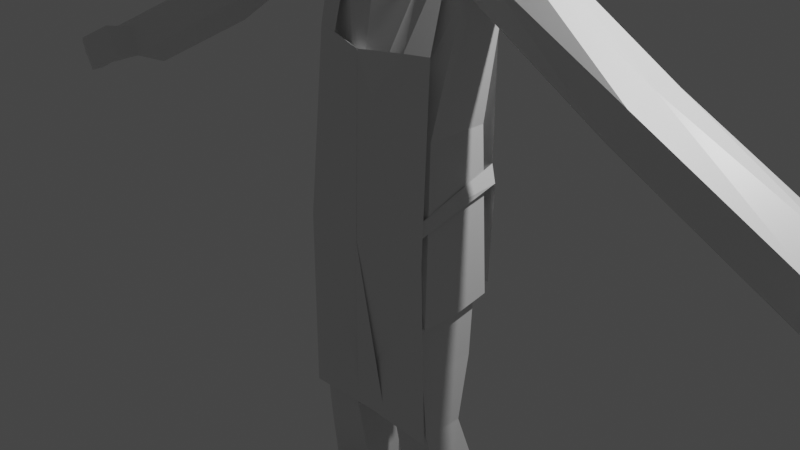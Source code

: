 # Source: male_base_MOD_004.blend  (saved by Blender 2.93.20; exported with 4.5.12 LTS)
import bpy
from mathutils import Matrix  # noqa: F401  (used for matrix-valued properties, if any)

bpy.ops.wm.read_factory_settings(use_empty=True)
scene = bpy.context.scene
scene.name = 'Scene'

# ---- collections
col_collection = bpy.data.collections.new('Collection'); scene.collection.children.link(col_collection)
col_mesh = bpy.data.collections.new('mesh'); scene.collection.children.link(col_mesh)
col_clothes = bpy.data.collections.new('clothes'); scene.collection.children.link(col_clothes)

# ---- materials (node trees are filled in below, after node groups)
mat_material = bpy.data.materials.new('Material')
mat_material.alpha_threshold = 0.0
mat_material.use_transparent_shadow = False
mat_material.line_color = (0.0, 0.0, 0.0, 1.0)

# ---- material node trees
mat_material.use_nodes = True; mat_material.node_tree.nodes.clear()
_N = mat_material.node_tree.nodes; _L = mat_material.node_tree.links
n0 = _N.new('ShaderNodeOutputMaterial'); n0.name = 'Material Output'; n0.location = (300, 300)
n1 = _N.new('ShaderNodeBsdfPrincipled'); n1.name = 'Principled BSDF'; n1.location = (10, 300)
n1.distribution = 'GGX'
n1.subsurface_method = 'BURLEY'
n1.inputs[2].default_value = 0.4
n1.inputs[3].default_value = 1.45
n1.inputs[27].default_value = (0.0, 0.0, 0.0, 1.0)
n1.inputs[28].default_value = 1.0
_L.new(n1.outputs[0], n0.inputs[0])
n0.is_active_output = True

# ---- world
world_world = bpy.data.worlds.new('World'); scene.world = world_world
world_world.use_nodes = True; world_world.node_tree.nodes.clear()
_N = world_world.node_tree.nodes; _L = world_world.node_tree.links
n0 = _N.new('ShaderNodeOutputWorld'); n0.name = 'World Output'; n0.location = (300, 300)
n1 = _N.new('ShaderNodeBackground'); n1.name = 'Background'; n1.location = (10, 300)
n1.inputs[0].default_value = (0.05088, 0.05088, 0.05088, 1.0)
_L.new(n1.outputs[0], n0.inputs[0])
n0.is_active_output = True
world_world.color = (0.8276, 0.0, 0.6364)
world_world.use_sun_shadow = False
world_world.sun_shadow_jitter_overblur = 0.0

# ---- cameras
cam_camera = bpy.data.cameras.new('Camera')
cam_camera.clip_end = 100.0
cam_camera.ortho_scale = 7.314

# ---- lights
light_light = bpy.data.lights.new('Light', 'POINT')
light_light.transmission_factor = 0.0
light_light.energy = 1000.0
light_light.shadow_soft_size = 0.1
light_light.shadow_maximum_resolution = 0.006
light_light.use_absolute_resolution = True

# ---- meshes
me_cube = bpy.data.meshes.new('Cube')
me_cube.from_pydata([(0.6857, 0.4564, 1.099), (0.7371, 0.3364, -0.7691), (0.6857, -0.249, 1.099), (0.7371, -0.4248, -0.7691), (0.0, 0.4143, -0.685), (0.0, -0.5433, 1.099), (0.0, -0.4305, -0.7751), (0.0, 0.528, 1.099), (0.8248, -0.4305, -0.7751), (0.2629, -0.4248, -0.7691), (0.8248, 0.4143, -0.685), (0.307, 0.1219, -2.12), (0.2629, 0.3364, -0.7691), (0.307, -0.3538, -2.12), (0.7813, -0.3538, -2.12), (0.7813, 0.1219, -2.12), (0.2854, 0.2506, -3.462), (0.2854, -0.1401, -3.416), (0.9002, -0.1401, -3.416), (0.9002, 0.2506, -3.462), (0.2374, 0.2524, -4.059), (0.2374, -0.3916, -4.059), (0.9002, -0.3916, -4.059), (0.9002, 0.2524, -4.059), (0.301, -1.553, -3.71), (0.9002, -1.553, -3.71), (0.2374, -1.553, -4.059), (0.9002, -1.553, -4.059), (0.9309, 0.4564, 2.659), (0.0, 0.6482, 2.659), (0.0, -0.3135, 2.527), (1.102, -0.05453, 2.716), (0.0, 0.6482, 2.991), (0.0, -0.1581, 2.716), (0.9309, -0.1108, 2.527), (1.102, 0.4564, 2.991), (2.613, 0.4564, 1.667), (2.613, -0.249, 1.667), (2.784, 0.4564, 1.999), (2.784, -0.249, 1.999), (4.41, 0.4564, 0.7422), (4.41, -0.249, 0.7422), (4.58, 0.4564, 1.074), (4.58, -0.249, 1.074), (0.6857, 0.1037, 1.099), (0.8248, 0.0, -0.7691), (0.2629, 0.0, -0.7691), (0.0, 0.1037, 1.099), (0.7371, 0.0, -0.7691), (0.0, 0.0, -0.7691), (0.307, -0.09899, -2.12), (0.7813, -0.09899, -2.12), (0.2854, 0.05889, -3.44), (0.9002, 0.05889, -3.44), (0.2374, 0.1762, -4.059), (0.9002, 0.1762, -4.059), (0.0, 0.1037, 2.659), (0.9473, 0.1037, 3.06), (0.0, 0.1037, 3.103), (0.9309, 0.1037, 2.659), (1.102, 0.1037, 3.017), (2.613, 0.1037, 1.497), (2.784, 0.1037, 2.06), (4.41, 0.1037, 0.5893), (4.58, 0.1037, 1.235), (5.612, 0.1037, 0.305), (5.612, -0.249, 0.3221), (5.988, 0.1037, 0.5028), (5.782, -0.249, 0.4807), (5.782, 0.4564, 0.4807), (5.612, 0.4564, 0.3221), (5.181, -0.249, 0.8637), (5.181, 0.1037, 0.8948), (5.011, 0.4564, 0.5321), (5.011, 0.1037, 0.5914), (5.181, 0.4564, 0.8637), (5.011, -0.249, 0.5321), (4.625, -0.4267, 0.7422), (4.796, -0.4267, 1.074), (5.011, -0.563, 0.5321), (5.181, -0.563, 0.8637), (5.317, -0.2665, 0.3744), (5.488, -0.2665, 0.7059), (5.317, -0.4137, 0.3744), (5.488, -0.4137, 0.7059), (0.4124, -0.4305, -0.7751), (0.3429, 0.4564, 1.099), (0.4124, 0.4143, -0.685), (0.3429, -0.3962, 1.099), (0.5, -0.4248, -0.7691), (0.5, 0.3364, -0.7691), (0.5441, -0.3538, -2.12), (0.5441, 0.1219, -2.12), (0.5928, -0.1401, -3.416), (0.5928, 0.2506, -3.462), (0.5688, -0.3916, -4.059), (0.5688, 0.2524, -4.059), (0.6006, -1.553, -3.71), (0.5688, -1.553, -4.059), (0.4655, 0.4564, 2.659), (0.4655, -0.2122, 2.527), (0.5508, 0.4564, 2.991), (0.5508, -0.1063, 2.716), (0.4737, 0.1037, 3.082), (0.5688, 0.1762, -4.059), (0.0, 0.4125, 3.466), (0.0, 0.05974, 3.453), (0.2883, 0.4125, 3.466), (0.3396, 0.05974, 3.432), (0.7506, -0.3859, -1.39), (0.2764, 0.2869, -1.39), (0.2764, -0.3859, -1.39), (0.2764, -0.04949, -1.39), (0.7506, 0.2869, -1.39), (0.7506, -0.04949, -1.39), (0.5135, -0.3859, -1.39), (0.5135, 0.2869, -1.39), (0.8593, 0.3004, -2.756), (0.8766, -0.06763, -2.717), (0.587, -0.2436, -2.747), (0.587, 0.3004, -2.756), (0.3148, 0.3004, -2.756), (0.3148, -0.2436, -2.747), (0.8593, -0.2436, -2.747), (0.332, -0.06763, -2.717)], [], [(114, 109, 14, 51), (45, 44, 2, 8), (87, 86, 0, 10), (85, 88, 5, 6), (86, 7, 29, 99), (89, 3, 8, 85), (48, 1, 10, 45), (90, 12, 4, 87), (46, 9, 6, 49), (112, 110, 11, 50), (116, 113, 15, 92), (115, 111, 13, 91), (120, 117, 19, 94), (52, 16, 20, 54), (119, 122, 17, 93), (118, 123, 18, 53), (124, 121, 16, 52), (104, 55, 22, 95), (94, 19, 23, 96), (95, 22, 27, 98), (53, 18, 22, 55), (97, 24, 26, 98), (93, 17, 24, 97), (22, 18, 25, 27), (17, 21, 26, 24), (56, 30, 33, 58), (44, 0, 28, 59), (47, 5, 30, 56), (88, 2, 34, 100), (103, 58, 33, 102), (99, 29, 32, 101), (100, 34, 31, 102), (28, 35, 38, 36), (57, 31, 60), (61, 36, 40, 63), (59, 28, 36, 61), (31, 34, 37, 39), (60, 31, 39, 62), (74, 73, 70, 65), (39, 37, 41, 43), (62, 39, 43, 64), (36, 38, 42, 40), (38, 62, 64, 42), (72, 71, 68, 67), (35, 60, 62, 38), (34, 59, 61, 37), (37, 61, 63, 41), (35, 57, 60), (103, 101, 107, 108), (7, 47, 56, 29), (2, 44, 59, 34), (29, 56, 58, 32), (19, 53, 55, 23), (96, 23, 55, 104), (122, 124, 52, 17), (117, 118, 53, 19), (17, 52, 54, 21), (111, 112, 50, 13), (12, 46, 49, 4), (3, 48, 45, 8), (10, 0, 44, 45), (113, 114, 51, 15), (65, 70, 69, 67), (66, 65, 67, 68), (73, 75, 69, 70), (76, 74, 65, 66), (75, 72, 67, 69), (71, 76, 66, 68), (43, 41, 77, 78), (42, 64, 72, 75), (41, 63, 74, 76), (40, 42, 75, 73), (64, 43, 71, 72), (63, 40, 73, 74), (78, 77, 79, 80), (71, 43, 78, 80), (41, 76, 79, 77), (71, 80, 84, 82), (81, 82, 84, 83), (79, 76, 81, 83), (76, 71, 82, 81), (80, 79, 83, 84), (20, 96, 104, 54), (35, 101, 103, 57), (30, 100, 102, 33), (28, 99, 101, 35), (57, 103, 102, 31), (5, 88, 100, 30), (18, 93, 97, 25), (25, 97, 98, 27), (21, 95, 98, 26), (16, 94, 96, 20), (54, 104, 95, 21), (123, 119, 93, 18), (121, 120, 94, 16), (109, 115, 91, 14), (110, 116, 92, 11), (1, 90, 87, 10), (9, 89, 85, 6), (0, 86, 99, 28), (8, 2, 88, 85), (4, 7, 86, 87), (107, 105, 106, 108), (58, 103, 108, 106), (32, 58, 106, 105), (101, 32, 105, 107), (12, 90, 116, 110), (3, 89, 115, 109), (1, 48, 114, 113), (9, 46, 112, 111), (89, 9, 111, 115), (90, 1, 113, 116), (46, 12, 110, 112), (48, 3, 109, 114), (11, 92, 120, 121), (14, 91, 119, 123), (15, 51, 118, 117), (13, 50, 124, 122), (50, 11, 121, 124), (51, 14, 123, 118), (91, 13, 122, 119), (92, 15, 117, 120)])
_uv = me_cube.uv_layers.new(name='UVMap')
_uv.uv.foreach_set('vector', [0.3421, 0.625, 0.3421, 0.7171, 0.3421, 0.7171, 0.3421, 0.625, 0.375, 0.625, 0.625, 0.625, 0.625, 0.75, 0.375, 0.75, 0.375, 0.4375, 0.625, 0.4375, 0.625, 0.5, 0.375, 0.5, 0.375, 0.8125, 0.625, 0.8125, 0.625, 0.875, 0.375, 0.875, 0.625, 0.4375, 0.625, 0.375, 0.625, 0.375, 0.625, 0.4375, 0.3125, 0.7171, 0.3421, 0.7171, 0.375, 0.75, 0.3125, 0.75, 0.3421, 0.625, 0.3421, 0.5329, 0.375, 0.5, 0.375, 0.625, 0.3125, 0.5329, 0.2829, 0.5329, 0.25, 0.5, 0.3125, 0.5, 0.2829, 0.625, 0.2829, 0.7171, 0.25, 0.75, 0.25, 0.625, 0.2829, 0.625, 0.2829, 0.5329, 0.2829, 0.5329, 0.2829, 0.625, 0.3125, 0.5329, 0.3421, 0.5329, 0.3421, 0.5329, 0.3125, 0.5329, 0.3125, 0.7171, 0.2829, 0.7171, 0.2829, 0.7171, 0.3125, 0.7171, 0.3125, 0.5329, 0.3421, 0.5329, 0.3421, 0.5329, 0.3125, 0.5329, 0.2829, 0.625, 0.2829, 0.5329, 0.2829, 0.5329, 0.2829, 0.625, 0.3125, 0.7171, 0.2829, 0.7171, 0.2829, 0.7171, 0.3125, 0.7171, 0.3421, 0.625, 0.3421, 0.7171, 0.3421, 0.7171, 0.3421, 0.625, 0.2829, 0.625, 0.2829, 0.5329, 0.2829, 0.5329, 0.2829, 0.625, 0.3125, 0.625, 0.3421, 0.625, 0.3421, 0.7171, 0.3125, 0.7171, 0.3125, 0.5329, 0.3421, 0.5329, 0.3421, 0.5329, 0.3125, 0.5329, 0.3125, 0.7171, 0.3421, 0.7171, 0.3421, 0.7171, 0.3125, 0.7171, 0.3421, 0.625, 0.3421, 0.7171, 0.3421, 0.7171, 0.3421, 0.625, 0.3125, 0.7171, 0.2829, 0.7171, 0.2829, 0.7171, 0.3125, 0.7171, 0.3125, 0.7171, 0.2829, 0.7171, 0.2829, 0.7171, 0.3125, 0.7171, 0.3421, 0.7171, 0.3421, 0.7171, 0.3421, 0.7171, 0.3421, 0.7171, 0.2829, 0.7171, 0.2829, 0.7171, 0.2829, 0.7171, 0.2829, 0.7171, 0.0, 0.0, 0.0, 0.0, 0.0, 0.0, 0.0, 0.0, 0.625, 0.625, 0.625, 0.5, 0.625, 0.5, 0.625, 0.625, 0.0, 0.0, 0.0, 0.0, 0.0, 0.0, 0.0, 0.0, 0.625, 0.8125, 0.625, 0.75, 0.625, 0.75, 0.625, 0.8125, 0.6875, 0.625, 0.75, 0.625, 0.75, 0.75, 0.6875, 0.75, 0.625, 0.4375, 0.625, 0.375, 0.625, 0.375, 0.625, 0.4375, 0.625, 0.8125, 0.625, 0.75, 0.625, 0.75, 0.625, 0.8125, 0.625, 0.5, 0.625, 0.5, 0.625, 0.5, 0.625, 0.5, 0.625, 0.625, 0.625, 0.75, 0.625, 0.625, 0.625, 0.625, 0.625, 0.5, 0.625, 0.5, 0.625, 0.625, 0.625, 0.625, 0.625, 0.5, 0.625, 0.5, 0.625, 0.625, 0.625, 0.75, 0.625, 0.75, 0.625, 0.75, 0.625, 0.75, 0.625, 0.625, 0.625, 0.75, 0.625, 0.75, 0.625, 0.625, 0.625, 0.625, 0.625, 0.5, 0.625, 0.5, 0.625, 0.625, 0.625, 0.75, 0.625, 0.75, 0.625, 0.75, 0.625, 0.75, 0.625, 0.625, 0.625, 0.75, 0.625, 0.75, 0.625, 0.625, 0.625, 0.5, 0.625, 0.5, 0.625, 0.5, 0.625, 0.5, 0.625, 0.5, 0.625, 0.625, 0.625, 0.625, 0.625, 0.5, 0.625, 0.625, 0.625, 0.75, 0.625, 0.75, 0.625, 0.625, 0.625, 0.5, 0.625, 0.625, 0.625, 0.625, 0.625, 0.5, 0.625, 0.75, 0.625, 0.625, 0.625, 0.625, 0.625, 0.75, 0.625, 0.75, 0.625, 0.625, 0.625, 0.625, 0.625, 0.75, 0.625, 0.5, 0.625, 0.625, 0.625, 0.625, 0.6875, 0.625, 0.6875, 0.5, 0.6875, 0.5, 0.6875, 0.625, 0.0, 0.0, 0.0, 0.0, 0.0, 0.0, 0.0, 0.0, 0.625, 0.75, 0.625, 0.625, 0.625, 0.625, 0.625, 0.75, 0.0, 0.0, 0.0, 0.0, 0.0, 0.0, 0.0, 0.0, 0.3421, 0.5329, 0.3421, 0.625, 0.3421, 0.625, 0.3421, 0.5329, 0.3125, 0.5329, 0.3421, 0.5329, 0.3421, 0.625, 0.3125, 0.625, 0.2829, 0.7171, 0.2829, 0.625, 0.2829, 0.625, 0.2829, 0.7171, 0.3421, 0.5329, 0.3421, 0.625, 0.3421, 0.625, 0.3421, 0.5329, 0.2829, 0.7171, 0.2829, 0.625, 0.2829, 0.625, 0.2829, 0.7171, 0.2829, 0.7171, 0.2829, 0.625, 0.2829, 0.625, 0.2829, 0.7171, 0.2829, 0.5329, 0.2829, 0.625, 0.25, 0.625, 0.25, 0.5, 0.3421, 0.7171, 0.3421, 0.625, 0.375, 0.625, 0.375, 0.75, 0.375, 0.5, 0.625, 0.5, 0.625, 0.625, 0.375, 0.625, 0.3421, 0.5329, 0.3421, 0.625, 0.3421, 0.625, 0.3421, 0.5329, 0.625, 0.625, 0.625, 0.5, 0.625, 0.5, 0.625, 0.625, 0.625, 0.75, 0.625, 0.625, 0.625, 0.625, 0.625, 0.75, 0.625, 0.5, 0.625, 0.5, 0.625, 0.5, 0.625, 0.5, 0.625, 0.75, 0.625, 0.625, 0.625, 0.625, 0.625, 0.75, 0.625, 0.5, 0.625, 0.625, 0.625, 0.625, 0.625, 0.5, 0.625, 0.75, 0.625, 0.75, 0.625, 0.75, 0.625, 0.75, 0.625, 0.75, 0.625, 0.75, 0.625, 0.75, 0.625, 0.75, 0.625, 0.5, 0.625, 0.625, 0.625, 0.625, 0.625, 0.5, 0.625, 0.75, 0.625, 0.625, 0.625, 0.625, 0.625, 0.75, 0.625, 0.5, 0.625, 0.5, 0.625, 0.5, 0.625, 0.5, 0.625, 0.625, 0.625, 0.75, 0.625, 0.75, 0.625, 0.625, 0.625, 0.625, 0.625, 0.5, 0.625, 0.5, 0.625, 0.625, 0.625, 0.75, 0.625, 0.75, 0.625, 0.75, 0.625, 0.75, 0.625, 0.75, 0.625, 0.75, 0.625, 0.75, 0.625, 0.75, 0.625, 0.75, 0.625, 0.75, 0.625, 0.75, 0.625, 0.75, 0.625, 0.75, 0.625, 0.75, 0.625, 0.75, 0.625, 0.75, 0.625, 0.75, 0.625, 0.75, 0.625, 0.75, 0.625, 0.75, 0.625, 0.75, 0.625, 0.75, 0.625, 0.75, 0.625, 0.75, 0.625, 0.75, 0.625, 0.75, 0.625, 0.75, 0.625, 0.75, 0.625, 0.75, 0.625, 0.75, 0.625, 0.75, 0.625, 0.75, 0.2829, 0.5329, 0.3125, 0.5329, 0.3125, 0.625, 0.2829, 0.625, 0.625, 0.5, 0.6875, 0.5, 0.6875, 0.625, 0.625, 0.625, 0.625, 0.875, 0.625, 0.8125, 0.625, 0.8125, 0.625, 0.875, 0.625, 0.5, 0.625, 0.4375, 0.625, 0.4375, 0.625, 0.5, 0.625, 0.625, 0.6875, 0.625, 0.6875, 0.75, 0.625, 0.75, 0.625, 0.875, 0.625, 0.8125, 0.625, 0.8125, 0.625, 0.875, 0.3421, 0.7171, 0.3125, 0.7171, 0.3125, 0.7171, 0.3421, 0.7171, 0.3421, 0.7171, 0.3125, 0.7171, 0.3125, 0.7171, 0.3421, 0.7171, 0.2829, 0.7171, 0.3125, 0.7171, 0.3125, 0.7171, 0.2829, 0.7171, 0.2829, 0.5329, 0.3125, 0.5329, 0.3125, 0.5329, 0.2829, 0.5329, 0.2829, 0.625, 0.3125, 0.625, 0.3125, 0.7171, 0.2829, 0.7171, 0.3421, 0.7171, 0.3125, 0.7171, 0.3125, 0.7171, 0.3421, 0.7171, 0.2829, 0.5329, 0.3125, 0.5329, 0.3125, 0.5329, 0.2829, 0.5329, 0.3421, 0.7171, 0.3125, 0.7171, 0.3125, 0.7171, 0.3421, 0.7171, 0.2829, 0.5329, 0.3125, 0.5329, 0.3125, 0.5329, 0.2829, 0.5329, 0.3421, 0.5329, 0.3125, 0.5329, 0.3125, 0.5, 0.375, 0.5, 0.2829, 0.7171, 0.3125, 0.7171, 0.3125, 0.75, 0.25, 0.75, 0.625, 0.5, 0.625, 0.4375, 0.625, 0.4375, 0.625, 0.5, 0.375, 0.75, 0.625, 0.75, 0.625, 0.8125, 0.375, 0.8125, 0.375, 0.375, 0.625, 0.375, 0.625, 0.4375, 0.375, 0.4375, 0.6875, 0.5, 0.75, 0.5, 0.75, 0.625, 0.6875, 0.625, 0.75, 0.625, 0.6875, 0.625, 0.6875, 0.625, 0.75, 0.625, 0.0, 0.0, 0.0, 0.0, 0.0, 0.0, 0.0, 0.0, 0.625, 0.4375, 0.625, 0.375, 0.625, 0.375, 0.625, 0.4375, 0.2829, 0.5329, 0.3125, 0.5329, 0.3125, 0.5329, 0.2829, 0.5329, 0.3421, 0.7171, 0.3125, 0.7171, 0.3125, 0.7171, 0.3421, 0.7171, 0.3421, 0.5329, 0.3421, 0.625, 0.3421, 0.625, 0.3421, 0.5329, 0.2829, 0.7171, 0.2829, 0.625, 0.2829, 0.625, 0.2829, 0.7171, 0.3125, 0.7171, 0.2829, 0.7171, 0.2829, 0.7171, 0.3125, 0.7171, 0.3125, 0.5329, 0.3421, 0.5329, 0.3421, 0.5329, 0.3125, 0.5329, 0.2829, 0.625, 0.2829, 0.5329, 0.2829, 0.5329, 0.2829, 0.625, 0.3421, 0.625, 0.3421, 0.7171, 0.3421, 0.7171, 0.3421, 0.625, 0.2829, 0.5329, 0.3125, 0.5329, 0.3125, 0.5329, 0.2829, 0.5329, 0.3421, 0.7171, 0.3125, 0.7171, 0.3125, 0.7171, 0.3421, 0.7171, 0.3421, 0.5329, 0.3421, 0.625, 0.3421, 0.625, 0.3421, 0.5329, 0.2829, 0.7171, 0.2829, 0.625, 0.2829, 0.625, 0.2829, 0.7171, 0.2829, 0.625, 0.2829, 0.5329, 0.2829, 0.5329, 0.2829, 0.625, 0.3421, 0.625, 0.3421, 0.7171, 0.3421, 0.7171, 0.3421, 0.625, 0.3125, 0.7171, 0.2829, 0.7171, 0.2829, 0.7171, 0.3125, 0.7171, 0.3125, 0.5329, 0.3421, 0.5329, 0.3421, 0.5329, 0.3125, 0.5329])
me_cube.materials.append(mat_material)
me_cube.use_remesh_preserve_volume = False
me_cube.use_remesh_preserve_attributes = False
me_cube.use_mirror_vertex_groups = False
me_cube.update()
me_sphere = bpy.data.meshes.new('Sphere')
me_sphere.from_pydata([(-0.03891, 0.6725, 5.641), (-0.03891, 1.052, 5.388), (-0.03891, 1.197, 5.211), (-0.03891, 1.305, 5.008), (-0.03891, 1.372, 4.789), (-0.03891, 1.395, 4.561), (-0.03891, 1.372, 4.333), (-0.03891, 1.305, 4.113), (-0.03891, 1.197, 3.911), (-0.03891, 0.8747, 3.588), (-0.03891, 0.4531, 3.414), (0.07519, 0.4225, 5.708), (0.1849, 0.6125, 5.641), (0.286, 0.7876, 5.533), (0.3746, 0.9411, 5.388), (0.4474, 1.067, 5.211), (0.5014, 1.161, 5.008), (0.5347, 1.218, 4.789), (0.5459, 1.238, 4.561), (0.5347, 1.218, 4.333), (0.5014, 1.161, 4.113), (0.4474, 1.067, 3.911), (0.3746, 0.9411, 3.734), (0.286, 0.7876, 3.588), (0.1849, 0.6125, 3.48), (0.07519, 0.4225, 3.414), (0.1587, 0.339, 5.708), (0.3487, 0.4487, 5.641), (0.5238, 0.5498, 5.533), (0.6773, 0.6384, 5.388), (0.8033, 0.7111, 5.211), (0.8969, 0.7652, 5.008), (0.9546, 0.7985, 4.789), (0.974, 0.8097, 4.561), (0.9546, 0.7985, 4.333), (0.8969, 0.7652, 4.113), (0.8033, 0.7111, 3.911), (0.6773, 0.6384, 3.734), (0.5238, 0.5498, 3.588), (0.3487, 0.4487, 3.48), (0.1587, 0.339, 3.414), (0.1893, 0.2249, 5.708), (0.4087, 0.2249, 5.641), (0.6109, 0.2249, 5.533), (0.7882, 0.2249, 5.388), (0.9336, 0.2249, 5.211), (1.042, 0.2249, 5.008), (1.108, 0.2249, 4.789), (1.131, 0.2249, 4.561), (1.108, 0.2249, 4.333), (1.042, 0.2249, 4.113), (0.9336, 0.2249, 3.911), (0.7882, 0.2249, 3.734), (0.6109, 0.2249, 3.588), (0.4087, 0.2249, 3.48), (0.1893, 0.2249, 3.414), (0.1587, 0.1108, 5.708), (0.3487, 0.001073, 5.641), (0.5238, -0.1, 5.533), (0.6773, -0.1887, 5.388), (0.8033, -0.2614, 5.211), (0.8969, -0.3154, 5.008), (0.9546, -0.3487, 4.789), (0.974, -0.3599, 4.561), (0.9546, -0.3487, 4.333), (0.8969, -0.3154, 4.113), (0.8033, -0.2614, 3.911), (0.6773, -0.1887, 3.734), (0.5238, -0.1, 3.588), (0.3487, 0.001073, 3.48), (0.1587, 0.1108, 3.414), (0.07519, 0.02726, 5.708), (0.1849, -0.1628, 5.641), (0.286, -0.3379, 5.533), (0.3746, -0.4914, 5.388), (0.4474, -0.6174, 5.211), (0.5014, -0.711, 5.008), (0.5347, -0.7686, 4.789), (0.5459, -0.7881, 4.561), (0.5347, -0.7686, 4.333), (0.5014, -0.711, 4.113), (0.4474, -0.6174, 3.911), (0.3746, -0.4914, 3.734), (0.286, -0.3379, 3.588), (0.1849, -0.1628, 3.48), (0.07519, 0.02726, 3.414), (-0.03891, -0.003311, 5.708), (-0.03891, -0.2227, 5.641), (-0.03891, -0.4249, 5.533), (-0.03891, -0.6022, 5.388), (-0.03891, -0.7476, 5.211), (-0.03891, -0.8557, 5.008), (-0.03891, -0.9223, 4.789), (-0.03891, -0.9448, 4.561), (-0.03891, -0.9223, 4.333), (-0.03891, -0.8557, 4.113), (-0.03891, -0.7476, 3.911), (-0.03891, -0.6022, 3.734), (-0.03891, -0.4249, 3.588), (-0.03891, -0.2227, 3.48), (-0.03891, -0.003311, 3.414), (-0.153, 0.02726, 5.708), (-0.2627, -0.1628, 5.641), (-0.3638, -0.3379, 5.533), (-0.4524, -0.4914, 5.388), (-0.5252, -0.6174, 5.211), (-0.5792, -0.711, 5.008), (-0.6125, -0.7686, 4.789), (-0.6237, -0.7881, 4.561), (-0.6125, -0.7686, 4.333), (-0.5792, -0.711, 4.113), (-0.5252, -0.6174, 3.911), (-0.4524, -0.4914, 3.734), (-0.3638, -0.3379, 3.588), (-0.2627, -0.1628, 3.48), (-0.153, 0.02726, 3.414), (-0.03891, 0.2249, 5.731), (-0.2365, 0.1108, 5.708), (-0.4265, 0.001073, 5.641), (-0.6017, -0.1, 5.533), (-0.7552, -0.1887, 5.388), (-0.8811, -0.2614, 5.211), (-0.9747, -0.3154, 5.008), (-1.032, -0.3487, 4.789), (-1.052, -0.3599, 4.561), (-1.032, -0.3487, 4.333), (-0.9747, -0.3154, 4.113), (-0.8811, -0.2614, 3.911), (-0.7552, -0.1887, 3.734), (-0.6017, -0.1, 3.588), (-0.4265, 0.001073, 3.48), (-0.2365, 0.1108, 3.414), (-0.2671, 0.2249, 5.708), (-0.4865, 0.2249, 5.641), (-0.6887, 0.2249, 5.533), (-0.866, 0.2249, 5.388), (-1.011, 0.2249, 5.211), (-1.12, 0.2249, 5.008), (-1.186, 0.2249, 4.789), (-1.209, 0.2249, 4.561), (-1.186, 0.2249, 4.333), (-1.12, 0.2249, 4.113), (-1.011, 0.2249, 3.911), (-0.866, 0.2249, 3.734), (-0.6887, 0.2249, 3.588), (-0.4865, 0.2249, 3.48), (-0.2671, 0.2249, 3.414), (-0.2365, 0.339, 5.708), (-0.4265, 0.4487, 5.641), (-0.6017, 0.5498, 5.533), (-0.7552, 0.6384, 5.388), (-0.8811, 0.7111, 5.211), (-0.9747, 0.7652, 5.008), (-1.032, 0.7985, 4.789), (-1.052, 0.8097, 4.561), (-1.032, 0.7985, 4.333), (-0.9747, 0.7652, 4.113), (-0.8811, 0.7111, 3.911), (-0.7552, 0.6384, 3.734), (-0.6017, 0.5498, 3.588), (-0.4265, 0.4487, 3.48), (-0.2365, 0.339, 3.414), (-0.153, 0.4225, 5.708), (-0.2627, 0.6125, 5.641), (-0.3638, 0.7876, 5.533), (-0.4524, 0.9411, 5.388), (-0.5252, 1.067, 5.211), (-0.5792, 1.161, 5.008), (-0.6125, 1.218, 4.789), (-0.6237, 1.238, 4.561), (-0.6125, 1.218, 4.333), (-0.5792, 1.161, 4.113), (-0.5252, 1.067, 3.911), (-0.4524, 0.9411, 3.734), (-0.3638, 0.7876, 3.588), (-0.2627, 0.6125, 3.48), (-0.153, 0.4225, 3.414), (-0.03891, 0.4531, 5.708), (-0.03891, 0.8747, 5.533), (-0.03891, 1.052, 3.734), (-0.03891, 0.6725, 3.48), (-0.03891, 0.2249, 3.391)], [], [(4, 3, 16, 17), (10, 180, 24, 25), (5, 4, 17, 18), (177, 116, 11), (181, 10, 25), (6, 5, 18, 19), (0, 177, 11, 12), (7, 6, 19, 20), (178, 0, 12, 13), (8, 7, 20, 21), (1, 178, 13, 14), (179, 8, 21, 22), (2, 1, 14, 15), (9, 179, 22, 23), (3, 2, 15, 16), (180, 9, 23, 24), (23, 22, 37, 38), (16, 15, 30, 31), (24, 23, 38, 39), (17, 16, 31, 32), (25, 24, 39, 40), (18, 17, 32, 33), (11, 116, 26), (181, 25, 40), (19, 18, 33, 34), (12, 11, 26, 27), (20, 19, 34, 35), (13, 12, 27, 28), (21, 20, 35, 36), (14, 13, 28, 29), (22, 21, 36, 37), (15, 14, 29, 30), (35, 34, 49, 50), (28, 27, 42, 43), (36, 35, 50, 51), (29, 28, 43, 44), (37, 36, 51, 52), (30, 29, 44, 45), (38, 37, 52, 53), (31, 30, 45, 46), (39, 38, 53, 54), (32, 31, 46, 47), (40, 39, 54, 55), (33, 32, 47, 48), (26, 116, 41), (181, 40, 55), (34, 33, 48, 49), (27, 26, 41, 42), (54, 53, 68, 69), (47, 46, 61, 62), (55, 54, 69, 70), (48, 47, 62, 63), (41, 116, 56), (181, 55, 70), (49, 48, 63, 64), (42, 41, 56, 57), (50, 49, 64, 65), (43, 42, 57, 58), (51, 50, 65, 66), (44, 43, 58, 59), (52, 51, 66, 67), (45, 44, 59, 60), (53, 52, 67, 68), (46, 45, 60, 61), (58, 57, 72, 73), (66, 65, 80, 81), (59, 58, 73, 74), (67, 66, 81, 82), (60, 59, 74, 75), (68, 67, 82, 83), (61, 60, 75, 76), (69, 68, 83, 84), (62, 61, 76, 77), (70, 69, 84, 85), (63, 62, 77, 78), (56, 116, 71), (181, 70, 85), (64, 63, 78, 79), (57, 56, 71, 72), (65, 64, 79, 80), (77, 76, 91, 92), (85, 84, 99, 100), (78, 77, 92, 93), (71, 116, 86), (181, 85, 100), (79, 78, 93, 94), (72, 71, 86, 87), (80, 79, 94, 95), (73, 72, 87, 88), (81, 80, 95, 96), (74, 73, 88, 89), (82, 81, 96, 97), (75, 74, 89, 90), (83, 82, 97, 98), (76, 75, 90, 91), (84, 83, 98, 99), (96, 95, 110, 111), (89, 88, 103, 104), (97, 96, 111, 112), (90, 89, 104, 105), (98, 97, 112, 113), (91, 90, 105, 106), (99, 98, 113, 114), (92, 91, 106, 107), (100, 99, 114, 115), (93, 92, 107, 108), (86, 116, 101), (181, 100, 115), (94, 93, 108, 109), (87, 86, 101, 102), (95, 94, 109, 110), (88, 87, 102, 103), (115, 114, 130, 131), (108, 107, 123, 124), (101, 116, 117), (181, 115, 131), (109, 108, 124, 125), (102, 101, 117, 118), (110, 109, 125, 126), (103, 102, 118, 119), (111, 110, 126, 127), (104, 103, 119, 120), (112, 111, 127, 128), (105, 104, 120, 121), (113, 112, 128, 129), (106, 105, 121, 122), (114, 113, 129, 130), (107, 106, 122, 123), (120, 119, 134, 135), (128, 127, 142, 143), (121, 120, 135, 136), (129, 128, 143, 144), (122, 121, 136, 137), (130, 129, 144, 145), (123, 122, 137, 138), (131, 130, 145, 146), (124, 123, 138, 139), (117, 116, 132), (181, 131, 146), (125, 124, 139, 140), (118, 117, 132, 133), (126, 125, 140, 141), (119, 118, 133, 134), (127, 126, 141, 142), (139, 138, 153, 154), (132, 116, 147), (181, 146, 161), (140, 139, 154, 155), (133, 132, 147, 148), (141, 140, 155, 156), (134, 133, 148, 149), (142, 141, 156, 157), (135, 134, 149, 150), (143, 142, 157, 158), (136, 135, 150, 151), (144, 143, 158, 159), (137, 136, 151, 152), (145, 144, 159, 160), (138, 137, 152, 153), (146, 145, 160, 161), (158, 157, 172, 173), (151, 150, 165, 166), (159, 158, 173, 174), (152, 151, 166, 167), (160, 159, 174, 175), (153, 152, 167, 168), (161, 160, 175, 176), (154, 153, 168, 169), (147, 116, 162), (181, 161, 176), (155, 154, 169, 170), (148, 147, 162, 163), (156, 155, 170, 171), (149, 148, 163, 164), (157, 156, 171, 172), (150, 149, 164, 165), (181, 176, 10), (170, 169, 5, 6), (163, 162, 177, 0), (171, 170, 6, 7), (164, 163, 0, 178), (172, 171, 7, 8), (165, 164, 178, 1), (173, 172, 8, 179), (166, 165, 1, 2), (174, 173, 179, 9), (167, 166, 2, 3), (175, 174, 9, 180), (168, 167, 3, 4), (176, 175, 180, 10), (169, 168, 4, 5), (162, 116, 177)])
_uv = me_sphere.uv_layers.new(name='UVMap')
_uv.uv.foreach_set('vector', [0.75, 0.5625, 0.75, 0.625, 0.6667, 0.625, 0.6667, 0.5625, 0.75, 0.0625, 0.75, 0.125, 0.6667, 0.125, 0.6667, 0.0625, 0.75, 0.5, 0.75, 0.5625, 0.6667, 0.5625, 0.6667, 0.5, 0.75, 0.9375, 0.7083, 1.0, 0.6667, 0.9375, 0.7083, 0.0, 0.75, 0.0625, 0.6667, 0.0625, 0.75, 0.4375, 0.75, 0.5, 0.6667, 0.5, 0.6667, 0.4375, 0.75, 0.875, 0.75, 0.9375, 0.6667, 0.9375, 0.6667, 0.875, 0.75, 0.375, 0.75, 0.4375, 0.6667, 0.4375, 0.6667, 0.375, 0.75, 0.8125, 0.75, 0.875, 0.6667, 0.875, 0.6667, 0.8125, 0.75, 0.3125, 0.75, 0.375, 0.6667, 0.375, 0.6667, 0.3125, 0.75, 0.75, 0.75, 0.8125, 0.6667, 0.8125, 0.6667, 0.75, 0.75, 0.25, 0.75, 0.3125, 0.6667, 0.3125, 0.6667, 0.25, 0.75, 0.6875, 0.75, 0.75, 0.6667, 0.75, 0.6667, 0.6875, 0.75, 0.1875, 0.75, 0.25, 0.6667, 0.25, 0.6667, 0.1875, 0.75, 0.625, 0.75, 0.6875, 0.6667, 0.6875, 0.6667, 0.625, 0.75, 0.125, 0.75, 0.1875, 0.6667, 0.1875, 0.6667, 0.125, 0.6667, 0.1875, 0.6667, 0.25, 0.5833, 0.25, 0.5833, 0.1875, 0.6667, 0.625, 0.6667, 0.6875, 0.5833, 0.6875, 0.5833, 0.625, 0.6667, 0.125, 0.6667, 0.1875, 0.5833, 0.1875, 0.5833, 0.125, 0.6667, 0.5625, 0.6667, 0.625, 0.5833, 0.625, 0.5833, 0.5625, 0.6667, 0.0625, 0.6667, 0.125, 0.5833, 0.125, 0.5833, 0.0625, 0.6667, 0.5, 0.6667, 0.5625, 0.5833, 0.5625, 0.5833, 0.5, 0.6667, 0.9375, 0.625, 1.0, 0.5833, 0.9375, 0.625, 0.0, 0.6667, 0.0625, 0.5833, 0.0625, 0.6667, 0.4375, 0.6667, 0.5, 0.5833, 0.5, 0.5833, 0.4375, 0.6667, 0.875, 0.6667, 0.9375, 0.5833, 0.9375, 0.5833, 0.875, 0.6667, 0.375, 0.6667, 0.4375, 0.5833, 0.4375, 0.5833, 0.375, 0.6667, 0.8125, 0.6667, 0.875, 0.5833, 0.875, 0.5833, 0.8125, 0.6667, 0.3125, 0.6667, 0.375, 0.5833, 0.375, 0.5833, 0.3125, 0.6667, 0.75, 0.6667, 0.8125, 0.5833, 0.8125, 0.5833, 0.75, 0.6667, 0.25, 0.6667, 0.3125, 0.5833, 0.3125, 0.5833, 0.25, 0.6667, 0.6875, 0.6667, 0.75, 0.5833, 0.75, 0.5833, 0.6875, 0.5833, 0.375, 0.5833, 0.4375, 0.5, 0.4375, 0.5, 0.375, 0.5833, 0.8125, 0.5833, 0.875, 0.5, 0.875, 0.5, 0.8125, 0.5833, 0.3125, 0.5833, 0.375, 0.5, 0.375, 0.5, 0.3125, 0.5833, 0.75, 0.5833, 0.8125, 0.5, 0.8125, 0.5, 0.75, 0.5833, 0.25, 0.5833, 0.3125, 0.5, 0.3125, 0.5, 0.25, 0.5833, 0.6875, 0.5833, 0.75, 0.5, 0.75, 0.5, 0.6875, 0.5833, 0.1875, 0.5833, 0.25, 0.5, 0.25, 0.5, 0.1875, 0.5833, 0.625, 0.5833, 0.6875, 0.5, 0.6875, 0.5, 0.625, 0.5833, 0.125, 0.5833, 0.1875, 0.5, 0.1875, 0.5, 0.125, 0.5833, 0.5625, 0.5833, 0.625, 0.5, 0.625, 0.5, 0.5625, 0.5833, 0.0625, 0.5833, 0.125, 0.5, 0.125, 0.5, 0.0625, 0.5833, 0.5, 0.5833, 0.5625, 0.5, 0.5625, 0.5, 0.5, 0.5833, 0.9375, 0.5417, 1.0, 0.5, 0.9375, 0.5417, 0.0, 0.5833, 0.0625, 0.5, 0.0625, 0.5833, 0.4375, 0.5833, 0.5, 0.5, 0.5, 0.5, 0.4375, 0.5833, 0.875, 0.5833, 0.9375, 0.5, 0.9375, 0.5, 0.875, 0.5, 0.125, 0.5, 0.1875, 0.4167, 0.1875, 0.4167, 0.125, 0.5, 0.5625, 0.5, 0.625, 0.4167, 0.625, 0.4167, 0.5625, 0.5, 0.0625, 0.5, 0.125, 0.4167, 0.125, 0.4167, 0.0625, 0.5, 0.5, 0.5, 0.5625, 0.4167, 0.5625, 0.4167, 0.5, 0.5, 0.9375, 0.4583, 1.0, 0.4167, 0.9375, 0.4583, 0.0, 0.5, 0.0625, 0.4167, 0.0625, 0.5, 0.4375, 0.5, 0.5, 0.4167, 0.5, 0.4167, 0.4375, 0.5, 0.875, 0.5, 0.9375, 0.4167, 0.9375, 0.4167, 0.875, 0.5, 0.375, 0.5, 0.4375, 0.4167, 0.4375, 0.4167, 0.375, 0.5, 0.8125, 0.5, 0.875, 0.4167, 0.875, 0.4167, 0.8125, 0.5, 0.3125, 0.5, 0.375, 0.4167, 0.375, 0.4167, 0.3125, 0.5, 0.75, 0.5, 0.8125, 0.4167, 0.8125, 0.4167, 0.75, 0.5, 0.25, 0.5, 0.3125, 0.4167, 0.3125, 0.4167, 0.25, 0.5, 0.6875, 0.5, 0.75, 0.4167, 0.75, 0.4167, 0.6875, 0.5, 0.1875, 0.5, 0.25, 0.4167, 0.25, 0.4167, 0.1875, 0.5, 0.625, 0.5, 0.6875, 0.4167, 0.6875, 0.4167, 0.625, 0.4167, 0.8125, 0.4167, 0.875, 0.3333, 0.875, 0.3333, 0.8125, 0.4167, 0.3125, 0.4167, 0.375, 0.3333, 0.375, 0.3333, 0.3125, 0.4167, 0.75, 0.4167, 0.8125, 0.3333, 0.8125, 0.3333, 0.75, 0.4167, 0.25, 0.4167, 0.3125, 0.3333, 0.3125, 0.3333, 0.25, 0.4167, 0.6875, 0.4167, 0.75, 0.3333, 0.75, 0.3333, 0.6875, 0.4167, 0.1875, 0.4167, 0.25, 0.3333, 0.25, 0.3333, 0.1875, 0.4167, 0.625, 0.4167, 0.6875, 0.3333, 0.6875, 0.3333, 0.625, 0.4167, 0.125, 0.4167, 0.1875, 0.3333, 0.1875, 0.3333, 0.125, 0.4167, 0.5625, 0.4167, 0.625, 0.3333, 0.625, 0.3333, 0.5625, 0.4167, 0.0625, 0.4167, 0.125, 0.3333, 0.125, 0.3333, 0.0625, 0.4167, 0.5, 0.4167, 0.5625, 0.3333, 0.5625, 0.3333, 0.5, 0.4167, 0.9375, 0.375, 1.0, 0.3333, 0.9375, 0.375, 0.0, 0.4167, 0.0625, 0.3333, 0.0625, 0.4167, 0.4375, 0.4167, 0.5, 0.3333, 0.5, 0.3333, 0.4375, 0.4167, 0.875, 0.4167, 0.9375, 0.3333, 0.9375, 0.3333, 0.875, 0.4167, 0.375, 0.4167, 0.4375, 0.3333, 0.4375, 0.3333, 0.375, 0.3333, 0.5625, 0.3333, 0.625, 0.25, 0.625, 0.25, 0.5625, 0.3333, 0.0625, 0.3333, 0.125, 0.25, 0.125, 0.25, 0.0625, 0.3333, 0.5, 0.3333, 0.5625, 0.25, 0.5625, 0.25, 0.5, 0.3333, 0.9375, 0.2917, 1.0, 0.25, 0.9375, 0.2917, 0.0, 0.3333, 0.0625, 0.25, 0.0625, 0.3333, 0.4375, 0.3333, 0.5, 0.25, 0.5, 0.25, 0.4375, 0.3333, 0.875, 0.3333, 0.9375, 0.25, 0.9375, 0.25, 0.875, 0.3333, 0.375, 0.3333, 0.4375, 0.25, 0.4375, 0.25, 0.375, 0.3333, 0.8125, 0.3333, 0.875, 0.25, 0.875, 0.25, 0.8125, 0.3333, 0.3125, 0.3333, 0.375, 0.25, 0.375, 0.25, 0.3125, 0.3333, 0.75, 0.3333, 0.8125, 0.25, 0.8125, 0.25, 0.75, 0.3333, 0.25, 0.3333, 0.3125, 0.25, 0.3125, 0.25, 0.25, 0.3333, 0.6875, 0.3333, 0.75, 0.25, 0.75, 0.25, 0.6875, 0.3333, 0.1875, 0.3333, 0.25, 0.25, 0.25, 0.25, 0.1875, 0.3333, 0.625, 0.3333, 0.6875, 0.25, 0.6875, 0.25, 0.625, 0.3333, 0.125, 0.3333, 0.1875, 0.25, 0.1875, 0.25, 0.125, 0.25, 0.3125, 0.25, 0.375, 0.1667, 0.375, 0.1667, 0.3125, 0.25, 0.75, 0.25, 0.8125, 0.1667, 0.8125, 0.1667, 0.75, 0.25, 0.25, 0.25, 0.3125, 0.1667, 0.3125, 0.1667, 0.25, 0.25, 0.6875, 0.25, 0.75, 0.1667, 0.75, 0.1667, 0.6875, 0.25, 0.1875, 0.25, 0.25, 0.1667, 0.25, 0.1667, 0.1875, 0.25, 0.625, 0.25, 0.6875, 0.1667, 0.6875, 0.1667, 0.625, 0.25, 0.125, 0.25, 0.1875, 0.1667, 0.1875, 0.1667, 0.125, 0.25, 0.5625, 0.25, 0.625, 0.1667, 0.625, 0.1667, 0.5625, 0.25, 0.0625, 0.25, 0.125, 0.1667, 0.125, 0.1667, 0.0625, 0.25, 0.5, 0.25, 0.5625, 0.1667, 0.5625, 0.1667, 0.5, 0.25, 0.9375, 0.2083, 1.0, 0.1667, 0.9375, 0.2083, 0.0, 0.25, 0.0625, 0.1667, 0.0625, 0.25, 0.4375, 0.25, 0.5, 0.1667, 0.5, 0.1667, 0.4375, 0.25, 0.875, 0.25, 0.9375, 0.1667, 0.9375, 0.1667, 0.875, 0.25, 0.375, 0.25, 0.4375, 0.1667, 0.4375, 0.1667, 0.375, 0.25, 0.8125, 0.25, 0.875, 0.1667, 0.875, 0.1667, 0.8125, 0.1667, 0.0625, 0.1667, 0.125, 0.08333, 0.125, 0.08333, 0.0625, 0.1667, 0.5, 0.1667, 0.5625, 0.08333, 0.5625, 0.08333, 0.5, 0.1667, 0.9375, 0.125, 1.0, 0.08333, 0.9375, 0.125, 0.0, 0.1667, 0.0625, 0.08333, 0.0625, 0.1667, 0.4375, 0.1667, 0.5, 0.08333, 0.5, 0.08333, 0.4375, 0.1667, 0.875, 0.1667, 0.9375, 0.08333, 0.9375, 0.08333, 0.875, 0.1667, 0.375, 0.1667, 0.4375, 0.08333, 0.4375, 0.08333, 0.375, 0.1667, 0.8125, 0.1667, 0.875, 0.08333, 0.875, 0.08333, 0.8125, 0.1667, 0.3125, 0.1667, 0.375, 0.08333, 0.375, 0.08333, 0.3125, 0.1667, 0.75, 0.1667, 0.8125, 0.08333, 0.8125, 0.08333, 0.75, 0.1667, 0.25, 0.1667, 0.3125, 0.08333, 0.3125, 0.08333, 0.25, 0.1667, 0.6875, 0.1667, 0.75, 0.08333, 0.75, 0.08333, 0.6875, 0.1667, 0.1875, 0.1667, 0.25, 0.08333, 0.25, 0.08333, 0.1875, 0.1667, 0.625, 0.1667, 0.6875, 0.08333, 0.6875, 0.08333, 0.625, 0.1667, 0.125, 0.1667, 0.1875, 0.08333, 0.1875, 0.08333, 0.125, 0.1667, 0.5625, 0.1667, 0.625, 0.08333, 0.625, 0.08333, 0.5625, 0.08333, 0.75, 0.08333, 0.8125, 2.98e-08, 0.8125, 0.0, 0.75, 0.08333, 0.25, 0.08333, 0.3125, 2.98e-08, 0.3125, 0.0, 0.25, 0.08333, 0.6875, 0.08333, 0.75, 0.0, 0.75, 2.98e-08, 0.6875, 0.08333, 0.1875, 0.08333, 0.25, 0.0, 0.25, 2.98e-08, 0.1875, 0.08333, 0.625, 0.08333, 0.6875, 2.98e-08, 0.6875, 0.0, 0.625, 0.08333, 0.125, 0.08333, 0.1875, 2.98e-08, 0.1875, 2.98e-08, 0.125, 0.08333, 0.5625, 0.08333, 0.625, 0.0, 0.625, 2.98e-08, 0.5625, 0.08333, 0.0625, 0.08333, 0.125, 2.98e-08, 0.125, 8.941e-08, 0.0625, 0.08333, 0.5, 0.08333, 0.5625, 2.98e-08, 0.5625, 2.98e-08, 0.5, 0.08333, 0.9375, 0.04167, 1.0, 8.941e-08, 0.9375, 0.04167, 0.0, 0.08333, 0.0625, 8.941e-08, 0.0625, 0.08333, 0.4375, 0.08333, 0.5, 2.98e-08, 0.5, 2.98e-08, 0.4375, 0.08333, 0.875, 0.08333, 0.9375, 8.941e-08, 0.9375, 2.98e-08, 0.875, 0.08333, 0.375, 0.08333, 0.4375, 2.98e-08, 0.4375, 2.98e-08, 0.375, 0.08333, 0.8125, 0.08333, 0.875, 2.98e-08, 0.875, 2.98e-08, 0.8125, 0.08333, 0.3125, 0.08333, 0.375, 2.98e-08, 0.375, 2.98e-08, 0.3125, 1.0, 0.5, 1.0, 0.5625, 0.9167, 0.5625, 0.9167, 0.5, 1.0, 0.9375, 0.9583, 1.0, 0.9167, 0.9375, 0.9583, 0.0, 1.0, 0.0625, 0.9167, 0.0625, 1.0, 0.4375, 1.0, 0.5, 0.9167, 0.5, 0.9167, 0.4375, 1.0, 0.875, 1.0, 0.9375, 0.9167, 0.9375, 0.9167, 0.875, 1.0, 0.375, 1.0, 0.4375, 0.9167, 0.4375, 0.9167, 0.375, 1.0, 0.8125, 1.0, 0.875, 0.9167, 0.875, 0.9167, 0.8125, 1.0, 0.3125, 1.0, 0.375, 0.9167, 0.375, 0.9167, 0.3125, 1.0, 0.75, 1.0, 0.8125, 0.9167, 0.8125, 0.9167, 0.75, 1.0, 0.25, 1.0, 0.3125, 0.9167, 0.3125, 0.9167, 0.25, 1.0, 0.6875, 1.0, 0.75, 0.9167, 0.75, 0.9167, 0.6875, 1.0, 0.1875, 1.0, 0.25, 0.9167, 0.25, 0.9167, 0.1875, 1.0, 0.625, 1.0, 0.6875, 0.9167, 0.6875, 0.9167, 0.625, 1.0, 0.125, 1.0, 0.1875, 0.9167, 0.1875, 0.9167, 0.125, 1.0, 0.5625, 1.0, 0.625, 0.9167, 0.625, 0.9167, 0.5625, 1.0, 0.0625, 1.0, 0.125, 0.9167, 0.125, 0.9167, 0.0625, 0.9167, 0.25, 0.9167, 0.3125, 0.8333, 0.3125, 0.8333, 0.25, 0.9167, 0.6875, 0.9167, 0.75, 0.8333, 0.75, 0.8333, 0.6875, 0.9167, 0.1875, 0.9167, 0.25, 0.8333, 0.25, 0.8333, 0.1875, 0.9167, 0.625, 0.9167, 0.6875, 0.8333, 0.6875, 0.8333, 0.625, 0.9167, 0.125, 0.9167, 0.1875, 0.8333, 0.1875, 0.8333, 0.125, 0.9167, 0.5625, 0.9167, 0.625, 0.8333, 0.625, 0.8333, 0.5625, 0.9167, 0.0625, 0.9167, 0.125, 0.8333, 0.125, 0.8333, 0.0625, 0.9167, 0.5, 0.9167, 0.5625, 0.8333, 0.5625, 0.8333, 0.5, 0.9167, 0.9375, 0.875, 1.0, 0.8333, 0.9375, 0.875, 0.0, 0.9167, 0.0625, 0.8333, 0.0625, 0.9167, 0.4375, 0.9167, 0.5, 0.8333, 0.5, 0.8333, 0.4375, 0.9167, 0.875, 0.9167, 0.9375, 0.8333, 0.9375, 0.8333, 0.875, 0.9167, 0.375, 0.9167, 0.4375, 0.8333, 0.4375, 0.8333, 0.375, 0.9167, 0.8125, 0.9167, 0.875, 0.8333, 0.875, 0.8333, 0.8125, 0.9167, 0.3125, 0.9167, 0.375, 0.8333, 0.375, 0.8333, 0.3125, 0.9167, 0.75, 0.9167, 0.8125, 0.8333, 0.8125, 0.8333, 0.75, 0.7917, 0.0, 0.8333, 0.0625, 0.75, 0.0625, 0.8333, 0.4375, 0.8333, 0.5, 0.75, 0.5, 0.75, 0.4375, 0.8333, 0.875, 0.8333, 0.9375, 0.75, 0.9375, 0.75, 0.875, 0.8333, 0.375, 0.8333, 0.4375, 0.75, 0.4375, 0.75, 0.375, 0.8333, 0.8125, 0.8333, 0.875, 0.75, 0.875, 0.75, 0.8125, 0.8333, 0.3125, 0.8333, 0.375, 0.75, 0.375, 0.75, 0.3125, 0.8333, 0.75, 0.8333, 0.8125, 0.75, 0.8125, 0.75, 0.75, 0.8333, 0.25, 0.8333, 0.3125, 0.75, 0.3125, 0.75, 0.25, 0.8333, 0.6875, 0.8333, 0.75, 0.75, 0.75, 0.75, 0.6875, 0.8333, 0.1875, 0.8333, 0.25, 0.75, 0.25, 0.75, 0.1875, 0.8333, 0.625, 0.8333, 0.6875, 0.75, 0.6875, 0.75, 0.625, 0.8333, 0.125, 0.8333, 0.1875, 0.75, 0.1875, 0.75, 0.125, 0.8333, 0.5625, 0.8333, 0.625, 0.75, 0.625, 0.75, 0.5625, 0.8333, 0.0625, 0.8333, 0.125, 0.75, 0.125, 0.75, 0.0625, 0.8333, 0.5, 0.8333, 0.5625, 0.75, 0.5625, 0.75, 0.5, 0.8333, 0.9375, 0.7917, 1.0, 0.75, 0.9375])
me_sphere.use_remesh_fix_poles = True
me_sphere.use_remesh_preserve_attributes = False
me_sphere.update()
me_plane = bpy.data.meshes.new('Plane')
me_plane.from_pydata([(0.842, -0.5583, -0.05415), (0.842, -0.5583, 1.946), (-0.006833, -0.5583, -0.05415), (0.5064, -0.5583, 1.946), (0.7694, -0.1734, 3.004), (0.4962, -0.1734, 3.004), (0.8942, -0.5282, -2.157), (-0.006833, -0.5282, -2.157), (-0.006833, -0.6945, 1.925), (0.7486, 0.1359, 3.227), (0.4754, 0.1359, 3.227), (0.8453, 0.5238, 3.014), (0.5721, 0.5238, 3.014), (0.7326, 0.6078, 1.979), (0.4594, 0.6078, 1.979), (0.7614, 0.7026, -0.6298), (0.4882, 0.7026, -0.6298), (-0.006833, 0.6878, 1.968), (-0.006833, 0.7825, -0.6411), (0.4738, 0.6552, 0.6746), (0.747, 0.6552, 0.6746), (-0.006833, 0.7351, 0.6634), (0.8602, 0.5534, 0.5024), (0.4757, 0.6615, 0.5024), (-0.006833, 0.7414, 0.4912), (0.8758, -0.7546, 0.3907), (0.8777, -0.7483, 0.2185)], [], [(2, 0, 1, 3, 8), (3, 1, 4, 5), (0, 2, 7, 6), (5, 4, 9, 10), (10, 9, 11, 12), (12, 11, 13, 14), (23, 22, 15, 16), (23, 16, 18, 24), (14, 19, 21, 17), (14, 13, 20, 19), (19, 23, 24, 21), (19, 20, 22, 23), (22, 20, 25, 26)])
_uv = me_plane.uv_layers.new(name='UVMap')
_uv.uv.foreach_set('vector', [0.5, 0.0, 1.0, 0.0, 1.0, 1.0, 0.5, 1.0, 0.0, 0.0, 0.5, 1.0, 1.0, 1.0, 1.0, 1.0, 0.5, 1.0, 1.0, 0.0, 0.5, 0.0, 0.5, 0.0, 1.0, 0.0, 0.5, 1.0, 1.0, 1.0, 1.0, 1.0, 0.5, 1.0, 0.5, 1.0, 1.0, 1.0, 1.0, 1.0, 0.5, 1.0, 0.5, 1.0, 1.0, 1.0, 1.0, 1.0, 0.5, 1.0, 0.5, 1.0, 1.0, 1.0, 1.0, 1.0, 0.5, 1.0, 0.5, 1.0, 0.5, 1.0, 0.5, 1.0, 0.5, 1.0, 0.5, 1.0, 0.5, 1.0, 0.5, 1.0, 0.5, 1.0, 0.5, 1.0, 1.0, 1.0, 1.0, 1.0, 0.5, 1.0, 0.5, 1.0, 0.5, 1.0, 0.5, 1.0, 0.5, 1.0, 0.5, 1.0, 1.0, 1.0, 1.0, 1.0, 0.5, 1.0, 1.0, 1.0, 1.0, 1.0, 1.0, 1.0, 1.0, 1.0])
me_plane.use_remesh_fix_poles = True
me_plane.use_remesh_preserve_attributes = False
me_plane.update()
arm_metarig = bpy.data.armatures.new('metarig')  # bones are not reproduced

# ---- objects
ob_light = bpy.data.objects.new('Light', light_light)
ob_camera = bpy.data.objects.new('Camera', cam_camera)
ob_body = bpy.data.objects.new('body', me_cube)
ob_head = bpy.data.objects.new('head', me_sphere)
ob_metarig = bpy.data.objects.new('metarig', arm_metarig)
ob_chef_apron = bpy.data.objects.new('chef_apron', me_plane)

# ---- transforms, parenting, visibility, modifiers, constraints
ob_light.location = (4.076, 1.005, 5.904)
ob_light.rotation_euler = (0.6503, 0.05522, 1.866)
ob_light.lock_rotations_4d = False
ob_light.empty_display_type = 'ARROWS'
ob_light.color = (0.0, 0.0, 0.0, 0.0)
ob_light.lineart.crease_threshold = 0.0
ob_camera.location = (7.359, -6.926, 4.958)
ob_camera.rotation_euler = (1.109, 0.0, 0.8149)
ob_camera.lock_rotations_4d = False
ob_camera.empty_display_type = 'ARROWS'
ob_camera.color = (0.0, 0.0, 0.0, 0.0)
ob_camera.display_type = 'WIRE'
ob_camera.lineart.crease_threshold = 0.0
ob_body.location = (0.0, 0.0, 0.0)
ob_body.lock_rotations_4d = False
ob_body.empty_display_type = 'ARROWS'
ob_body.lineart.crease_threshold = 0.0
_m = ob_body.modifiers.new('Mirror', 'MIRROR')
_m.use_clip = True
ob_head.location = (0.0, 0.0, 0.0)
ob_metarig.location = (-0.00826, 0.2249, -3.997)
ob_metarig.scale = (4.535, 4.535, 4.3)
ob_metarig.show_in_front = True
ob_chef_apron.location = (0.0, 0.0, 0.0)
_m = ob_chef_apron.modifiers.new('Mirror', 'MIRROR')
_m.use_clip = True
_m = ob_chef_apron.modifiers.new('Shrinkwrap', 'SHRINKWRAP')
_m.target = ob_body
_m.offset = 0.11

# ---- collection membership
col_collection.objects.link(ob_light)
col_collection.objects.link(ob_camera)
col_mesh.objects.link(ob_body)
col_mesh.objects.link(ob_head)
col_mesh.objects.link(ob_metarig)
col_clothes.objects.link(ob_chef_apron)

# ---- scene / render settings (as saved in the file)
scene.camera = ob_camera
scene.frame_start = 1; scene.frame_end = 250; scene.frame_set(1)
scene.render.engine = 'BLENDER_EEVEE_NEXT'
scene.cycles.use_denoising = False
scene.cycles.samples = 128
scene.cycles.sampling_pattern = 'TABULATED_SOBOL'
scene.cycles.use_adaptive_sampling = False
scene.cycles.use_light_tree = False
scene.view_settings.view_transform = 'Filmic'
bpy.context.view_layer.update()
